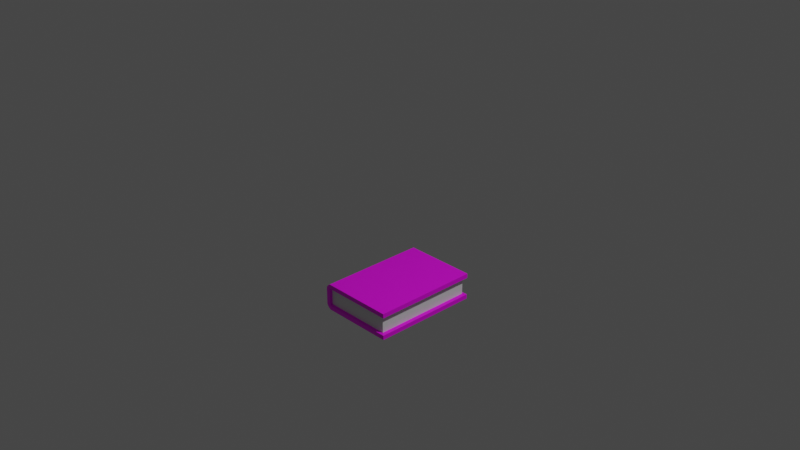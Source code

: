 # Source: multidecor_book.blend  (saved by Blender 2.82.7; exported with 4.5.12 LTS)
import bpy
from mathutils import Matrix  # noqa: F401  (used for matrix-valued properties, if any)

bpy.ops.wm.read_factory_settings(use_empty=True)
scene = bpy.context.scene
scene.name = 'Scene'

# ---- collections
col_collection = bpy.data.collections.new('Collection'); scene.collection.children.link(col_collection)

# ---- images (referenced by path relative to the original .blend; pixels are not part of the script)
import os
ASSET_DIR = os.environ.get("B2B_ASSET_DIR", "")  # directory of the original .blend (textures are referenced by path, not embedded)
HERE = os.path.dirname(os.path.abspath(__file__))  # packed textures are extracted next to this script under _unpacked/

def load_image(name, relpath, width, height, colorspace="sRGB"):
    """Load a texture the original file referenced (path relative to the .blend, or extracted next to this script)."""
    p = next((c for c in (os.path.join(HERE, relpath), os.path.join(ASSET_DIR, relpath)) if relpath and os.path.exists(c)), "")
    if p:
        img = bpy.data.images.load(p, check_existing=True)
        img.name = name
    else:  # same state as the original file: an image datablock whose file is absent (Cycles renders it pink)
        img = bpy.data.images.new(name, width, height)
        img.source = "FILE"
        img.filepath = "//" + (relpath or name)
    img.colorspace_settings.name = colorspace
    return img
img_multidecor_book_pattern_png = load_image('multidecor_book_pattern.png', 'multidecor_book_pattern.png', 1024, 1024, 'sRGB')

# ---- materials (node trees are filled in below, after node groups)
mat_material_011 = bpy.data.materials.new('Material.011')
mat_material_011.use_transparent_shadow = False
mat_material_013 = bpy.data.materials.new('Material.013')
mat_material_013.use_transparent_shadow = False

# ---- material node trees
mat_material_011.use_nodes = True; mat_material_011.node_tree.nodes.clear()
_N = mat_material_011.node_tree.nodes; _L = mat_material_011.node_tree.links
n0 = _N.new('ShaderNodeOutputMaterial'); n0.name = 'Material Output'; n0.location = (300, 300)
n1 = _N.new('ShaderNodeBsdfPrincipled'); n1.name = 'Principled BSDF'; n1.location = (10, 300)
n1.distribution = 'GGX'
n1.subsurface_method = 'BURLEY'
n1.inputs[3].default_value = 1.45
n1.inputs[27].default_value = (0.0, 0.0, 0.0, 1.0)
n1.inputs[28].default_value = 1.0
n2 = _N.new('ShaderNodeTexImage'); n2.name = 'Image Texture'; n2.location = (-280, 280)
n2.image = img_multidecor_book_pattern_png
n2.interpolation = 'Closest'
_L.new(n1.outputs[0], n0.inputs[0])
_L.new(n2.outputs[0], n1.inputs[0])
n0.is_active_output = True
mat_material_013.use_nodes = True; mat_material_013.node_tree.nodes.clear()
_N = mat_material_013.node_tree.nodes; _L = mat_material_013.node_tree.links
n0 = _N.new('ShaderNodeOutputMaterial'); n0.name = 'Material Output'; n0.location = (300, 300)
n1 = _N.new('ShaderNodeBsdfPrincipled'); n1.name = 'Principled BSDF'; n1.location = (10, 300)
n1.distribution = 'GGX'
n1.subsurface_method = 'BURLEY'
n1.inputs[3].default_value = 1.45
n1.inputs[27].default_value = (0.0, 0.0, 0.0, 1.0)
n1.inputs[28].default_value = 1.0
_L.new(n1.outputs[0], n0.inputs[0])
n0.is_active_output = True

# ---- world
world_world = bpy.data.worlds.new('World'); scene.world = world_world
world_world.use_nodes = True; world_world.node_tree.nodes.clear()
_N = world_world.node_tree.nodes; _L = world_world.node_tree.links
n0 = _N.new('ShaderNodeOutputWorld'); n0.name = 'World Output'; n0.location = (300, 300)
n1 = _N.new('ShaderNodeBackground'); n1.name = 'Background'; n1.location = (10, 300)
n1.inputs[0].default_value = (0.05088, 0.05088, 0.05088, 1.0)
_L.new(n1.outputs[0], n0.inputs[0])
n0.is_active_output = True
world_world.color = (0.05088, 0.05088, 0.05088)
world_world.use_sun_shadow = False
world_world.sun_shadow_jitter_overblur = 0.0

# ---- cameras
cam_camera = bpy.data.cameras.new('Camera')
cam_camera.clip_end = 100.0
cam_camera.ortho_scale = 7.314

# ---- lights
light_light = bpy.data.lights.new('Light', 'POINT')
light_light.transmission_factor = 0.0
light_light.energy = 1000.0
light_light.shadow_soft_size = 0.1
light_light.shadow_maximum_resolution = 0.006
light_light.use_absolute_resolution = True

# ---- meshes
me_cube_002 = bpy.data.meshes.new('Cube.002')
me_cube_002.from_pydata([(-0.15, -0.4075, -0.6), (-0.15, -0.4075, 0.6), (-0.13, 0.4375, -0.6), (-0.13, 0.4375, 0.6), (0.15, -0.4075, -0.6), (0.15, -0.4075, 0.6), (0.13, 0.4375, -0.6), (0.13, 0.4375, 0.6), (0.1, 0.4575, -0.6), (-0.1, 0.4575, -0.6), (-0.1, 0.4575, 0.6), (0.1, 0.4575, 0.6), (-0.1, -0.4075, -0.6), (0.1, -0.4075, -0.6), (0.1, -0.4075, 0.6), (-0.1, -0.4075, 0.6), (-0.15, 0.4075, -0.6), (-0.15, 0.4075, 0.6), (0.15, 0.4075, -0.6), (0.15, 0.4075, 0.6), (0.1, 0.4075, 0.6), (-0.1, 0.4075, 0.6), (-0.1, 0.4075, -0.6), (0.1, 0.4075, -0.6), (-0.095, -0.3667, -0.57), (0.095, -0.3667, -0.57), (0.095, -0.3667, 0.57), (-0.095, -0.3667, 0.57), (0.095, 0.4075, 0.57), (-0.095, 0.4075, 0.57), (-0.095, 0.4075, -0.57), (0.095, 0.4075, -0.57)], [], [(16, 17, 3, 2), (8, 11, 7, 6), (18, 19, 5, 4), (12, 15, 1, 0), (23, 18, 4, 13), (21, 17, 1, 15), (19, 20, 14, 5), (15, 12, 24, 27), (16, 22, 12, 0), (22, 23, 31, 30), (4, 5, 14, 13), (20, 21, 29, 28), (2, 3, 10, 9), (9, 10, 11, 8), (9, 8, 23, 22), (2, 9, 22, 16), (11, 10, 21, 20), (7, 11, 20, 19), (10, 3, 17, 21), (8, 6, 18, 23), (6, 7, 19, 18), (0, 1, 17, 16), (28, 29, 27, 26), (30, 31, 25, 24), (25, 26, 27, 24), (23, 13, 25, 31), (21, 15, 27, 29), (13, 14, 26, 25), (12, 22, 30, 24), (14, 20, 28, 26)])
me_cube_002.polygons.foreach_set('material_index', [0, 0, 0, 0, 0, 0, 0, 0, 0, 0, 0, 0, 0, 0, 0, 0, 0, 0, 0, 0, 0, 0, 1, 1, 1, 0, 0, 0, 0, 0])
_uv = me_cube_002.uv_layers.new(name='UVMap')
_uv.uv.foreach_set('vector', [0.3032, 0.4464, 0.3032, 0.0001982, 0.3166, 0.0001982, 0.3166, 0.4464, 0.4044, 0.4464, 0.4044, 0.0001982, 0.4178, 0.0001982, 0.4178, 0.4464, 0.3032, 0.4464, 0.3032, 0.0001982, 0.0001982, 0.0001982, 0.0001982, 0.4464, 0.4351, 0.3994, 0.01199, 0.3994, 0.01199, 0.3818, 0.4351, 0.3818, 0.01195, 0.3968, 0.01195, 0.3792, 0.2993, 0.3792, 0.2993, 0.3968, 0.01195, 0.3968, 0.01195, 0.3792, 0.2993, 0.3792, 0.2993, 0.3968, 0.01195, 0.3792, 0.01195, 0.3968, 0.2993, 0.3968, 0.2993, 0.3792, 0.01199, 0.3994, 0.4351, 0.3994, 0.4245, 0.4139, 0.02257, 0.4139, 0.01195, 0.3792, 0.01195, 0.3968, 0.2993, 0.3968, 0.2993, 0.3792, 0.1001, 0.3968, 0.02957, 0.3968, 0.03134, 0.3862, 0.09832, 0.3862, 0.01199, 0.3818, 0.4351, 0.3818, 0.4351, 0.3994, 0.01199, 0.3994, 0.1001, 0.3968, 0.02957, 0.3968, 0.03134, 0.3862, 0.09832, 0.3862, 0.3166, 0.4464, 0.3166, 0.0001982, 0.33, 0.0001982, 0.33, 0.4464, 0.33, 0.4464, 0.33, 0.0001982, 0.4044, 0.0001982, 0.4044, 0.4464, 0.1001, 0.4144, 0.02957, 0.4144, 0.02957, 0.3968, 0.1001, 0.3968, 0.1107, 0.4074, 0.1001, 0.4144, 0.1001, 0.3968, 0.1177, 0.3968, 0.1001, 0.4144, 0.02957, 0.4144, 0.02957, 0.3968, 0.1001, 0.3968, 0.1107, 0.4074, 0.1001, 0.4144, 0.1001, 0.3968, 0.1177, 0.3968, 0.02957, 0.4144, 0.019, 0.4074, 0.01195, 0.3968, 0.02957, 0.3968, 0.02957, 0.4144, 0.019, 0.4074, 0.01195, 0.3968, 0.02957, 0.3968, 0.4178, 0.4464, 0.4178, 0.0001982, 0.4312, 0.0001982, 0.4312, 0.4464, 0.3032, 0.4464, 0.3032, 0.0001982, 0.0001982, 0.0001982, 0.0001982, 0.4464, 0.7377, 0.9998, 0.607, 0.9998, 0.607, 0.7119, 0.7377, 0.7119, 0.607, 0.0001982, 0.7377, 0.0001982, 0.7377, 0.2881, 0.607, 0.2881, 0.7377, 0.2881, 0.7377, 0.7119, 0.607, 0.7119, 0.607, 0.2881, 0.01195, 0.3968, 0.2993, 0.3968, 0.2849, 0.4075, 0.01195, 0.4075, 0.01195, 0.3968, 0.2993, 0.3968, 0.2849, 0.4075, 0.01195, 0.4075, 0.01199, 0.3994, 0.4351, 0.3994, 0.4245, 0.4139, 0.02257, 0.4139, 0.2993, 0.3968, 0.01195, 0.3968, 0.01195, 0.4075, 0.2849, 0.4075, 0.2993, 0.3968, 0.01195, 0.3968, 0.01195, 0.4075, 0.2849, 0.4075])
me_cube_002.materials.append(mat_material_011)
me_cube_002.materials.append(mat_material_013)
me_cube_002.use_remesh_preserve_volume = False
me_cube_002.use_remesh_preserve_attributes = False
me_cube_002.use_mirror_vertex_groups = False
me_cube_002.update()

# ---- objects
ob_light = bpy.data.objects.new('Light', light_light)
ob_camera = bpy.data.objects.new('Camera', cam_camera)
ob_cube_001 = bpy.data.objects.new('Cube.001', me_cube_002)

# ---- transforms, parenting, visibility, modifiers, constraints
ob_light.location = (4.076, 1.005, 5.904)
ob_light.rotation_euler = (0.6503, 0.05522, 1.866)
ob_light.lock_rotations_4d = False
ob_light.empty_display_type = 'ARROWS'
ob_light.color = (0.0, 0.0, 0.0, 0.0)
ob_light.lineart.crease_threshold = 0.0
ob_camera.location = (7.359, -6.926, 4.958)
ob_camera.rotation_euler = (1.109, 0.0, 0.8149)
ob_camera.lock_rotations_4d = False
ob_camera.empty_display_type = 'ARROWS'
ob_camera.color = (0.0, 0.0, 0.0, 0.0)
ob_camera.display_type = 'WIRE'
ob_camera.lineart.crease_threshold = 0.0
ob_cube_001.location = (0.0, -2.98e-08, -0.85)
ob_cube_001.rotation_euler = (-1.571, 1.571, 0.0)
ob_cube_001.lock_rotations_4d = False
ob_cube_001.empty_display_type = 'ARROWS'
ob_cube_001.lineart.crease_threshold = 0.0

# ---- collection membership
col_collection.objects.link(ob_light)
col_collection.objects.link(ob_camera)
col_collection.objects.link(ob_cube_001)

# ---- scene / render settings (as saved in the file)
scene.camera = ob_camera
scene.frame_start = 1; scene.frame_end = 250; scene.frame_set(1)
scene.render.engine = 'BLENDER_EEVEE_NEXT'
scene.cycles.use_denoising = False
scene.cycles.samples = 128
scene.cycles.sampling_pattern = 'TABULATED_SOBOL'
scene.cycles.use_adaptive_sampling = False
scene.cycles.use_light_tree = False
scene.view_settings.view_transform = 'Filmic'
bpy.context.view_layer.update()
